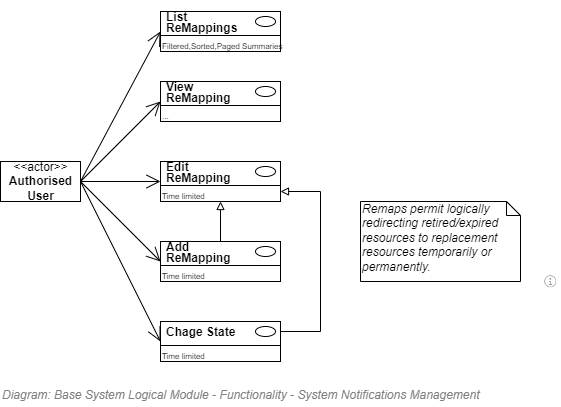

The diagram above was exported from draw.io. Its source (the exported page's mxGraphModel, read from the mxfile embedded in the PNG):
<mxGraphModel dx="920" dy="606" grid="1" gridSize="10" guides="1" tooltips="1" connect="1" arrows="1" fold="1" page="1" pageScale="1" pageWidth="827" pageHeight="1169" math="0" shadow="0">
  <root>
    <mxCell id="6zsalb_4Q6Wy_RO658KX-0" />
    <mxCell id="aUDsEq78Ny2xMxmlCQFK-10" value="Diagram/Use Case" style="" parent="6zsalb_4Q6Wy_RO658KX-0" />
    <mxCell id="AuJjZfkRCKlEVFrfjfjo-0" value="" style="endArrow=open;endFill=1;endSize=12;html=1;strokeColor=#000000;fontSize=12;entryX=0;entryY=1;entryDx=0;entryDy=0;exitX=1;exitY=0.5;exitDx=0;exitDy=0;" edge="1" parent="aUDsEq78Ny2xMxmlCQFK-10" source="AuJjZfkRCKlEVFrfjfjo-1" target="AuJjZfkRCKlEVFrfjfjo-3">
      <mxGeometry width="160" relative="1" as="geometry">
        <mxPoint x="200" y="210" as="sourcePoint" />
        <mxPoint x="290" y="220" as="targetPoint" />
      </mxGeometry>
    </mxCell>
    <mxCell id="AuJjZfkRCKlEVFrfjfjo-1" value="&amp;lt;&amp;lt;actor&amp;gt;&amp;gt;&lt;br&gt;&lt;b&gt;Authorised&lt;br&gt;User&lt;br&gt;&lt;/b&gt;" style="text;html=1;align=center;verticalAlign=middle;dashed=0;fillColor=#ffffff;strokeColor=#000000;" vertex="1" parent="aUDsEq78Ny2xMxmlCQFK-10">
      <mxGeometry x="120" y="270" width="80" height="40" as="geometry" />
    </mxCell>
    <mxCell id="AuJjZfkRCKlEVFrfjfjo-2" value="" style="fontStyle=1;align=left;verticalAlign=top;childLayout=stackLayout;horizontal=1;horizontalStack=0;resizeParent=1;resizeParentMax=0;resizeLast=0;marginBottom=0;" vertex="1" parent="aUDsEq78Ny2xMxmlCQFK-10">
      <mxGeometry x="280" y="120" width="120" height="40" as="geometry" />
    </mxCell>
    <mxCell id="AuJjZfkRCKlEVFrfjfjo-3" value="&lt;p style=&quot;line-height: 0.9;&quot;&gt;List &lt;br&gt;ReMappings&lt;/p&gt;" style="html=1;align=left;spacingLeft=4;verticalAlign=middle;strokeColor=none;fillColor=none;fontStyle=1;spacingTop=2;" vertex="1" parent="AuJjZfkRCKlEVFrfjfjo-2">
      <mxGeometry width="120" height="20" as="geometry" />
    </mxCell>
    <mxCell id="AuJjZfkRCKlEVFrfjfjo-4" value="" style="shape=ellipse;" vertex="1" parent="AuJjZfkRCKlEVFrfjfjo-3">
      <mxGeometry x="1" width="20" height="10" relative="1" as="geometry">
        <mxPoint x="-25" y="5" as="offset" />
      </mxGeometry>
    </mxCell>
    <mxCell id="AuJjZfkRCKlEVFrfjfjo-5" value="" style="line;strokeWidth=1;fillColor=none;align=left;verticalAlign=middle;spacingTop=-1;spacingLeft=3;spacingRight=3;rotatable=0;labelPosition=right;points=[];portConstraint=eastwest;" vertex="1" parent="AuJjZfkRCKlEVFrfjfjo-2">
      <mxGeometry y="20" width="120" height="8" as="geometry" />
    </mxCell>
    <mxCell id="AuJjZfkRCKlEVFrfjfjo-6" value="Filtered,Sorted,Paged Summaries" style="html=1;align=left;spacingLeft=4;verticalAlign=top;strokeColor=none;fillColor=none;fontSize=8;spacing=-2;" vertex="1" parent="AuJjZfkRCKlEVFrfjfjo-2">
      <mxGeometry y="28" width="120" height="12" as="geometry" />
    </mxCell>
    <mxCell id="AuJjZfkRCKlEVFrfjfjo-7" value="" style="fontStyle=1;align=left;verticalAlign=top;childLayout=stackLayout;horizontal=1;horizontalStack=0;resizeParent=1;resizeParentMax=0;resizeLast=0;marginBottom=0;" vertex="1" parent="aUDsEq78Ny2xMxmlCQFK-10">
      <mxGeometry x="280" y="190" width="120" height="40" as="geometry" />
    </mxCell>
    <mxCell id="AuJjZfkRCKlEVFrfjfjo-8" value="&lt;p style=&quot;line-height: 0.9;&quot;&gt;View &lt;br&gt;ReMapping&lt;/p&gt;" style="html=1;align=left;spacingLeft=4;verticalAlign=middle;strokeColor=none;fillColor=none;fontStyle=1;spacingTop=2;" vertex="1" parent="AuJjZfkRCKlEVFrfjfjo-7">
      <mxGeometry width="120" height="20" as="geometry" />
    </mxCell>
    <mxCell id="AuJjZfkRCKlEVFrfjfjo-9" value="" style="shape=ellipse;" vertex="1" parent="AuJjZfkRCKlEVFrfjfjo-8">
      <mxGeometry x="1" width="20" height="10" relative="1" as="geometry">
        <mxPoint x="-25" y="5" as="offset" />
      </mxGeometry>
    </mxCell>
    <mxCell id="AuJjZfkRCKlEVFrfjfjo-10" value="" style="line;strokeWidth=1;fillColor=none;align=left;verticalAlign=middle;spacingTop=-1;spacingLeft=3;spacingRight=3;rotatable=0;labelPosition=right;points=[];portConstraint=eastwest;" vertex="1" parent="AuJjZfkRCKlEVFrfjfjo-7">
      <mxGeometry y="20" width="120" height="8" as="geometry" />
    </mxCell>
    <mxCell id="AuJjZfkRCKlEVFrfjfjo-11" value="..." style="html=1;align=left;spacingLeft=4;verticalAlign=top;strokeColor=none;fillColor=none;fontSize=8;spacing=-2;" vertex="1" parent="AuJjZfkRCKlEVFrfjfjo-7">
      <mxGeometry y="28" width="120" height="12" as="geometry" />
    </mxCell>
    <mxCell id="AuJjZfkRCKlEVFrfjfjo-12" value="" style="fontStyle=1;align=left;verticalAlign=top;childLayout=stackLayout;horizontal=1;horizontalStack=0;resizeParent=1;resizeParentMax=0;resizeLast=0;marginBottom=0;" vertex="1" parent="aUDsEq78Ny2xMxmlCQFK-10">
      <mxGeometry x="280" y="350" width="120" height="40" as="geometry" />
    </mxCell>
    <mxCell id="AuJjZfkRCKlEVFrfjfjo-13" value="&lt;p style=&quot;line-height: 0.9;&quot;&gt;Add &lt;br&gt;ReMapping&lt;/p&gt;" style="html=1;align=left;spacingLeft=4;verticalAlign=middle;strokeColor=none;fillColor=none;fontStyle=1;spacingTop=2;" vertex="1" parent="AuJjZfkRCKlEVFrfjfjo-12">
      <mxGeometry width="120" height="20" as="geometry" />
    </mxCell>
    <mxCell id="AuJjZfkRCKlEVFrfjfjo-14" value="" style="shape=ellipse;" vertex="1" parent="AuJjZfkRCKlEVFrfjfjo-13">
      <mxGeometry x="1" width="20" height="10" relative="1" as="geometry">
        <mxPoint x="-25" y="5" as="offset" />
      </mxGeometry>
    </mxCell>
    <mxCell id="AuJjZfkRCKlEVFrfjfjo-15" value="" style="line;strokeWidth=1;fillColor=none;align=left;verticalAlign=middle;spacingTop=-1;spacingLeft=3;spacingRight=3;rotatable=0;labelPosition=right;points=[];portConstraint=eastwest;" vertex="1" parent="AuJjZfkRCKlEVFrfjfjo-12">
      <mxGeometry y="20" width="120" height="8" as="geometry" />
    </mxCell>
    <mxCell id="AuJjZfkRCKlEVFrfjfjo-16" value="Time limited" style="html=1;align=left;spacingLeft=4;verticalAlign=top;strokeColor=none;fillColor=none;fontSize=8;spacing=-2;" vertex="1" parent="AuJjZfkRCKlEVFrfjfjo-12">
      <mxGeometry y="28" width="120" height="12" as="geometry" />
    </mxCell>
    <mxCell id="AuJjZfkRCKlEVFrfjfjo-17" value="" style="fontStyle=1;align=left;verticalAlign=top;childLayout=stackLayout;horizontal=1;horizontalStack=0;resizeParent=1;resizeParentMax=0;resizeLast=0;marginBottom=0;" vertex="1" parent="aUDsEq78Ny2xMxmlCQFK-10">
      <mxGeometry x="280" y="270" width="120" height="40" as="geometry" />
    </mxCell>
    <mxCell id="AuJjZfkRCKlEVFrfjfjo-18" value="&lt;p style=&quot;line-height: 0.9;&quot;&gt;Edit&lt;br&gt;ReMapping&lt;/p&gt;" style="html=1;align=left;spacingLeft=4;verticalAlign=middle;strokeColor=none;fillColor=none;fontStyle=1;spacingTop=2;" vertex="1" parent="AuJjZfkRCKlEVFrfjfjo-17">
      <mxGeometry width="120" height="20" as="geometry" />
    </mxCell>
    <mxCell id="AuJjZfkRCKlEVFrfjfjo-19" value="" style="shape=ellipse;" vertex="1" parent="AuJjZfkRCKlEVFrfjfjo-18">
      <mxGeometry x="1" width="20" height="10" relative="1" as="geometry">
        <mxPoint x="-25" y="5" as="offset" />
      </mxGeometry>
    </mxCell>
    <mxCell id="AuJjZfkRCKlEVFrfjfjo-20" value="" style="line;strokeWidth=1;fillColor=none;align=left;verticalAlign=middle;spacingTop=-1;spacingLeft=3;spacingRight=3;rotatable=0;labelPosition=right;points=[];portConstraint=eastwest;" vertex="1" parent="AuJjZfkRCKlEVFrfjfjo-17">
      <mxGeometry y="20" width="120" height="8" as="geometry" />
    </mxCell>
    <mxCell id="AuJjZfkRCKlEVFrfjfjo-21" value="Time limited" style="html=1;align=left;spacingLeft=4;verticalAlign=top;strokeColor=none;fillColor=none;fontSize=8;spacing=-2;" vertex="1" parent="AuJjZfkRCKlEVFrfjfjo-17">
      <mxGeometry y="28" width="120" height="12" as="geometry" />
    </mxCell>
    <mxCell id="AuJjZfkRCKlEVFrfjfjo-22" value="" style="fontStyle=1;align=left;verticalAlign=top;childLayout=stackLayout;horizontal=1;horizontalStack=0;resizeParent=1;resizeParentMax=0;resizeLast=0;marginBottom=0;" vertex="1" parent="aUDsEq78Ny2xMxmlCQFK-10">
      <mxGeometry x="280" y="430" width="120" height="40" as="geometry" />
    </mxCell>
    <mxCell id="AuJjZfkRCKlEVFrfjfjo-23" value="&lt;p style=&quot;line-height: 0.9;&quot;&gt;Chage State&lt;/p&gt;" style="html=1;align=left;spacingLeft=4;verticalAlign=middle;strokeColor=none;fillColor=none;fontStyle=1;spacingTop=2;" vertex="1" parent="AuJjZfkRCKlEVFrfjfjo-22">
      <mxGeometry width="120" height="20" as="geometry" />
    </mxCell>
    <mxCell id="AuJjZfkRCKlEVFrfjfjo-24" value="" style="shape=ellipse;" vertex="1" parent="AuJjZfkRCKlEVFrfjfjo-23">
      <mxGeometry x="1" width="20" height="10" relative="1" as="geometry">
        <mxPoint x="-25" y="5" as="offset" />
      </mxGeometry>
    </mxCell>
    <mxCell id="AuJjZfkRCKlEVFrfjfjo-25" value="" style="line;strokeWidth=1;fillColor=none;align=left;verticalAlign=middle;spacingTop=-1;spacingLeft=3;spacingRight=3;rotatable=0;labelPosition=right;points=[];portConstraint=eastwest;" vertex="1" parent="AuJjZfkRCKlEVFrfjfjo-22">
      <mxGeometry y="20" width="120" height="8" as="geometry" />
    </mxCell>
    <mxCell id="AuJjZfkRCKlEVFrfjfjo-26" value="Time limited" style="html=1;align=left;spacingLeft=4;verticalAlign=top;strokeColor=none;fillColor=none;fontSize=8;spacing=-2;" vertex="1" parent="AuJjZfkRCKlEVFrfjfjo-22">
      <mxGeometry y="28" width="120" height="12" as="geometry" />
    </mxCell>
    <mxCell id="AuJjZfkRCKlEVFrfjfjo-27" style="edgeStyle=orthogonalEdgeStyle;rounded=0;orthogonalLoop=1;jettySize=auto;html=1;entryX=1;entryY=0.25;entryDx=0;entryDy=0;endArrow=block;endFill=0;" edge="1" parent="aUDsEq78Ny2xMxmlCQFK-10" target="AuJjZfkRCKlEVFrfjfjo-21">
      <mxGeometry relative="1" as="geometry">
        <mxPoint x="400" y="440" as="sourcePoint" />
        <Array as="points">
          <mxPoint x="440" y="440" />
          <mxPoint x="440" y="300" />
        </Array>
      </mxGeometry>
    </mxCell>
    <mxCell id="AuJjZfkRCKlEVFrfjfjo-28" style="edgeStyle=orthogonalEdgeStyle;rounded=0;orthogonalLoop=1;jettySize=auto;html=1;entryX=0.5;entryY=1;entryDx=0;entryDy=0;endArrow=block;endFill=0;" edge="1" parent="aUDsEq78Ny2xMxmlCQFK-10" source="AuJjZfkRCKlEVFrfjfjo-13" target="AuJjZfkRCKlEVFrfjfjo-21">
      <mxGeometry relative="1" as="geometry" />
    </mxCell>
    <mxCell id="AuJjZfkRCKlEVFrfjfjo-29" value="" style="endArrow=open;endFill=1;endSize=12;html=1;strokeColor=#000000;fontSize=12;entryX=0;entryY=1;entryDx=0;entryDy=0;exitX=1;exitY=0.5;exitDx=0;exitDy=0;" edge="1" parent="aUDsEq78Ny2xMxmlCQFK-10" source="AuJjZfkRCKlEVFrfjfjo-1" target="AuJjZfkRCKlEVFrfjfjo-23">
      <mxGeometry width="160" relative="1" as="geometry">
        <mxPoint x="210" y="299.9999999999998" as="sourcePoint" />
        <mxPoint x="290" y="149.99999999999977" as="targetPoint" />
      </mxGeometry>
    </mxCell>
    <mxCell id="AuJjZfkRCKlEVFrfjfjo-30" value="" style="endArrow=open;endFill=1;endSize=12;html=1;strokeColor=#000000;fontSize=12;entryX=0;entryY=1;entryDx=0;entryDy=0;exitX=1;exitY=0.5;exitDx=0;exitDy=0;" edge="1" parent="aUDsEq78Ny2xMxmlCQFK-10" source="AuJjZfkRCKlEVFrfjfjo-1" target="AuJjZfkRCKlEVFrfjfjo-13">
      <mxGeometry width="160" relative="1" as="geometry">
        <mxPoint x="220" y="309.9999999999998" as="sourcePoint" />
        <mxPoint x="290" y="459.9999999999998" as="targetPoint" />
      </mxGeometry>
    </mxCell>
    <mxCell id="AuJjZfkRCKlEVFrfjfjo-31" value="" style="endArrow=open;endFill=1;endSize=12;html=1;strokeColor=#000000;fontSize=12;entryX=0;entryY=1;entryDx=0;entryDy=0;exitX=1;exitY=0.5;exitDx=0;exitDy=0;" edge="1" parent="aUDsEq78Ny2xMxmlCQFK-10" source="AuJjZfkRCKlEVFrfjfjo-1" target="AuJjZfkRCKlEVFrfjfjo-18">
      <mxGeometry width="160" relative="1" as="geometry">
        <mxPoint x="230" y="319.9999999999998" as="sourcePoint" />
        <mxPoint x="290" y="379.9999999999998" as="targetPoint" />
      </mxGeometry>
    </mxCell>
    <mxCell id="AuJjZfkRCKlEVFrfjfjo-32" value="" style="endArrow=open;endFill=1;endSize=12;html=1;strokeColor=#000000;fontSize=12;entryX=0;entryY=1;entryDx=0;entryDy=0;exitX=1;exitY=0.5;exitDx=0;exitDy=0;" edge="1" parent="aUDsEq78Ny2xMxmlCQFK-10" source="AuJjZfkRCKlEVFrfjfjo-1" target="AuJjZfkRCKlEVFrfjfjo-8">
      <mxGeometry width="160" relative="1" as="geometry">
        <mxPoint x="240" y="329.9999999999998" as="sourcePoint" />
        <mxPoint x="290" y="299.9999999999998" as="targetPoint" />
      </mxGeometry>
    </mxCell>
    <mxCell id="fQ8Tb4TJHlXgaxiWL6We-0" value="Title/Diagram" parent="6zsalb_4Q6Wy_RO658KX-0" />
    <mxCell id="pR05Vp6-c_UAXGHB-9SX-1" value="&lt;font style=&quot;font-size: 12px&quot;&gt;Diagram: Base System Logical Module -&amp;nbsp;Functionality -&amp;nbsp;System Notifications Management&lt;/font&gt;" style="text;strokeColor=none;fillColor=none;html=1;fontSize=24;fontStyle=2;verticalAlign=middle;align=left;shadow=0;glass=0;comic=0;opacity=30;fontColor=#808080;" parent="fQ8Tb4TJHlXgaxiWL6We-0" vertex="1">
      <mxGeometry x="120" y="490" width="520" height="20" as="geometry" />
    </mxCell>
    <mxCell id="FPPdZPXUPv9n0KayTUjE-1" value="Remaps permit logically redirecting retired/expired resources to replacement resources temporarily or permanently.&lt;br&gt;" style="shape=note;whiteSpace=wrap;html=1;size=14;verticalAlign=top;align=left;spacingTop=-6;strokeWidth=1;fontSize=12;fontStyle=2;spacingRight=16;" parent="fQ8Tb4TJHlXgaxiWL6We-0" vertex="1">
      <mxGeometry x="480" y="310" width="160" height="80" as="geometry" />
    </mxCell>
    <mxCell id="kJFmuFiU3wEKo-ty_FbZ-0" value="About" style="" parent="6zsalb_4Q6Wy_RO658KX-0" />
    <UserObject label="" tooltip="ABOUT&#10;&#10;Functionality &#10;within the Base Logical Module&#10;for handling common Diagnostic Tracing.&#10;Diagnostic tracing is not saved to the Core relational database -- it usually goes to a rolling text log file, and sometimes is saved asynchronously to an cloud service.&#10;&#10;System specific Diagnostic log files should be local to the system (for both latency and access reasons) -- then exported to a central location for security and/or enterprise monitoring reasons." id="XdkydOQAid-UxDZSyXBN-0">
      <mxCell style="shape=image;html=1;verticalAlign=top;verticalLabelPosition=bottom;labelBackgroundColor=#ffffff;imageAspect=0;aspect=fixed;image=https://cdn1.iconfinder.com/data/icons/hawcons/32/699014-icon-28-information-128.png;shadow=0;dashed=0;fontFamily=Helvetica;fontSize=12;fontColor=#000000;align=center;strokeColor=#000000;fillColor=#505050;dashPattern=1 1;" parent="kJFmuFiU3wEKo-ty_FbZ-0" vertex="1">
        <mxGeometry x="660" y="380" width="20" height="20" as="geometry" />
      </mxCell>
    </UserObject>
  </root>
</mxGraphModel>